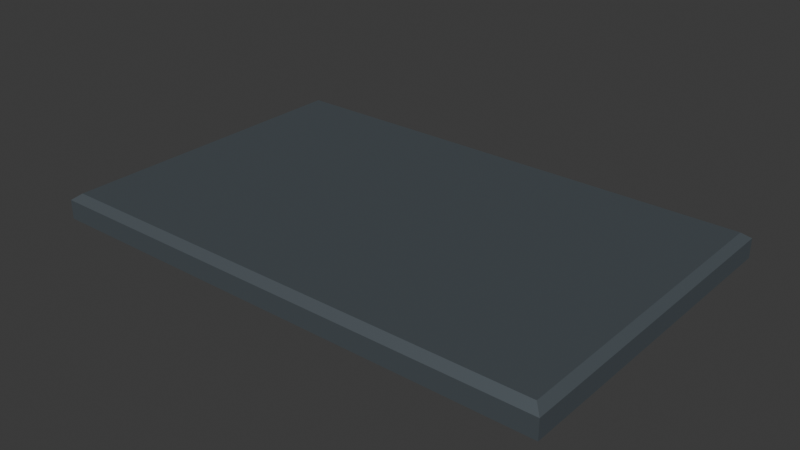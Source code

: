 # Source: basic_start.blend  (saved by Blender 4.2.66; exported with 4.5.12 LTS)
import bpy
from mathutils import Matrix  # noqa: F401  (used for matrix-valued properties, if any)

bpy.ops.wm.read_factory_settings(use_empty=True)
scene = bpy.context.scene
scene.name = 'Scene'

# ---- collections
col_collection = bpy.data.collections.new('Collection'); scene.collection.children.link(col_collection)

# ---- materials (node trees are filled in below, after node groups)
mat_material_004 = bpy.data.materials.new('Material.004')

# ---- material node trees
mat_material_004.use_nodes = True; mat_material_004.node_tree.nodes.clear()
_N = mat_material_004.node_tree.nodes; _L = mat_material_004.node_tree.links
n0 = _N.new('ShaderNodeBsdfPrincipled'); n0.name = 'Principled BSDF'; n0.location = (10, 300)
n0.inputs[0].default_value = (0.1113, 0.1345, 0.1519, 1.0)
n0.inputs[1].default_value = 0.4882
n0.inputs[2].default_value = 0.622
n1 = _N.new('ShaderNodeOutputMaterial'); n1.name = 'Material Output'; n1.location = (300, 300)
_L.new(n0.outputs[0], n1.inputs[0])
n1.is_active_output = True

# ---- world
world_world = bpy.data.worlds.new('World'); scene.world = world_world
world_world.use_nodes = True; world_world.node_tree.nodes.clear()
_N = world_world.node_tree.nodes; _L = world_world.node_tree.links
n0 = _N.new('ShaderNodeOutputWorld'); n0.name = 'World Output'; n0.location = (300, 300)
n1 = _N.new('ShaderNodeBackground'); n1.name = 'Background'; n1.location = (10, 300)
n1.inputs[0].default_value = (0.05088, 0.05088, 0.05088, 1.0)
_L.new(n1.outputs[0], n0.inputs[0])
n0.is_active_output = True
world_world.color = (0.05088, 0.05088, 0.05088)
world_world.sun_shadow_jitter_overblur = 0.0

# ---- meshes
me_golf_start = bpy.data.meshes.new('golf_start')
me_golf_start.from_pydata([(-190.7, -122.4, -9.391), (-184.8, -116.5, 9.391), (-190.7, 122.4, -9.391), (-184.8, 116.5, 9.391), (190.7, -122.4, -9.391), (184.8, -116.5, 9.391), (190.7, 122.4, -9.391), (184.8, 116.5, 9.391), (-190.7, -122.4, 4.828), (-190.7, 122.4, 4.828), (190.7, 122.4, 4.828), (190.7, -122.4, 4.828)], [], [(0, 8, 9, 2), (2, 9, 10, 6), (6, 10, 11, 4), (4, 11, 8, 0), (2, 6, 4, 0), (7, 3, 1, 5), (1, 3, 9, 8), (3, 7, 10, 9), (7, 5, 11, 10), (5, 1, 8, 11)])
_uv = me_golf_start.uv_layers.new(name='UVMap')
_uv.uv.foreach_set('vector', [0.375, 0.0, 0.625, 0.0, 0.625, 0.25, 0.375, 0.25, 0.375, 0.25, 0.625, 0.25, 0.625, 0.5, 0.375, 0.5, 0.375, 0.5, 0.625, 0.5, 0.625, 0.75, 0.375, 0.75, 0.375, 0.75, 0.625, 0.75, 0.625, 1.0, 0.375, 1.0, 0.125, 0.5, 0.375, 0.5, 0.375, 0.75, 0.125, 0.75, 0.6289, 0.506, 0.8711, 0.506, 0.8711, 0.744, 0.6289, 0.744, 0.8711, 0.744, 0.8711, 0.506, 0.875, 0.5, 0.875, 0.75, 0.8711, 0.506, 0.6289, 0.506, 0.625, 0.5, 0.875, 0.5, 0.6289, 0.506, 0.6289, 0.744, 0.625, 0.75, 0.625, 0.5, 0.6289, 0.744, 0.8711, 0.744, 0.875, 0.75, 0.625, 0.75])
me_golf_start.materials.append(mat_material_004)
me_golf_start.update()

# ---- objects
ob_golf_start = bpy.data.objects.new('golf_start', me_golf_start)

# ---- transforms, parenting, visibility, modifiers, constraints
ob_golf_start.location = (0.0, 0.0, -0.1)

# ---- collection membership
col_collection.objects.link(ob_golf_start)

# ---- scene / render settings (as saved in the file)
scene.frame_start = 1; scene.frame_end = 250; scene.frame_set(1)
scene.render.engine = 'BLENDER_EEVEE_NEXT'
scene.unit_settings.scale_length = 0.001
bpy.context.view_layer.update()

# ---- added for rendering (the .blend has no active camera and no usable light): camera, sun
cam_auto = bpy.data.cameras.new('AutoCamera')
cam_auto.lens = 50.0
cam_auto.sensor_width = 36.0
cam_auto.clip_end = 7365.55
ob_auto_camera = bpy.data.objects.new('AutoCamera', cam_auto)
scene.collection.objects.link(ob_auto_camera)
ob_auto_camera.location = (419.691, -503.629, 335.653)
ob_auto_camera.rotation_euler = (1.09748, -7.21219e-08, 0.694738)
scene.camera = ob_auto_camera
light_auto_sun = bpy.data.lights.new('AutoSun', 'SUN')
light_auto_sun.energy = 3.0
light_auto_sun.angle = 0.0523599
ob_auto_sun = bpy.data.objects.new('AutoSun', light_auto_sun)
scene.collection.objects.link(ob_auto_sun)
ob_auto_sun.rotation_euler = (0.872665, 0.174533, 0.523599)
bpy.context.view_layer.update()
